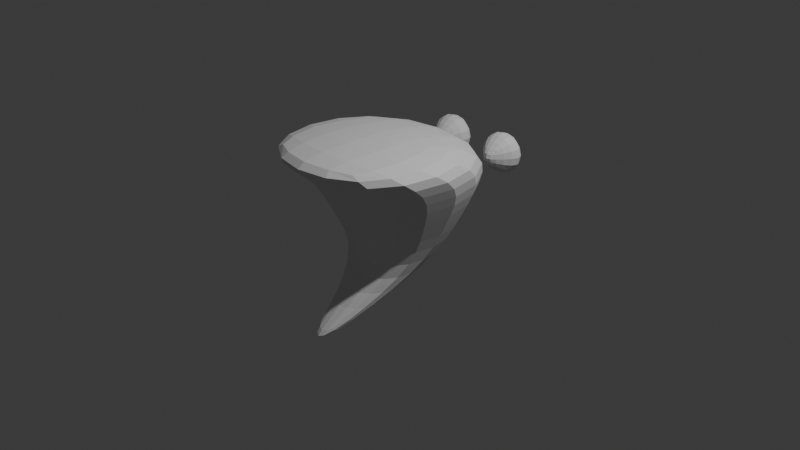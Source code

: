 # Source: E4_ghost_checker.blend  (saved by Blender 4.2.66; exported with 4.5.12 LTS)
import bpy
from mathutils import Matrix  # noqa: F401  (used for matrix-valued properties, if any)

bpy.ops.wm.read_factory_settings(use_empty=True)
scene = bpy.context.scene
scene.name = 'Scene'

# ---- collections
col_collection = bpy.data.collections.new('Collection'); scene.collection.children.link(col_collection)

# ---- world
world_world = bpy.data.worlds.new('World'); scene.world = world_world
world_world.use_nodes = True; world_world.node_tree.nodes.clear()
_N = world_world.node_tree.nodes; _L = world_world.node_tree.links
n0 = _N.new('ShaderNodeOutputWorld'); n0.name = 'World Output'; n0.location = (300, 300)
n1 = _N.new('ShaderNodeBackground'); n1.name = 'Background'; n1.location = (10, 300)
n1.inputs[0].default_value = (0.05088, 0.05088, 0.05088, 1.0)
_L.new(n1.outputs[0], n0.inputs[0])
n0.is_active_output = True
world_world.color = (0.05088, 0.05088, 0.05088)
world_world.sun_shadow_jitter_overblur = 0.0

# ---- cameras
cam_camera = bpy.data.cameras.new('Camera')
cam_camera.clip_end = 100.0
cam_camera.ortho_scale = 7.314

# ---- lights
light_light = bpy.data.lights.new('Light', 'POINT')
light_light.energy = 1000.0
light_light.shadow_soft_size = 0.1

# ---- meshes
me_cube_001 = bpy.data.meshes.new('Cube.001')
me_cube_001.from_pydata([(-0.09477, -0.8583, -0.4423), (-0.09477, -0.8583, -0.1441), (-1.0, 1.0, -1.586), (-1.0, 1.0, 1.0), (0.09477, -0.8583, -0.4423), (0.09477, -0.8583, -0.1441), (1.0, 1.0, -1.586), (1.0, 1.0, 1.0)], [], [(0, 1, 3, 2), (2, 3, 7, 6), (6, 7, 5, 4), (4, 5, 1, 0), (2, 6, 4, 0), (7, 3, 1, 5)])
_uv = me_cube_001.uv_layers.new(name='UVMap')
_uv.uv.foreach_set('vector', [0.375, 0.0, 0.625, 0.0, 0.625, 0.25, 0.375, 0.25, 0.375, 0.25, 0.625, 0.25, 0.625, 0.5, 0.375, 0.5, 0.375, 0.5, 0.625, 0.5, 0.625, 0.75, 0.375, 0.75, 0.375, 0.75, 0.625, 0.75, 0.625, 1.0, 0.375, 1.0, 0.125, 0.5, 0.375, 0.5, 0.375, 0.75, 0.125, 0.75, 0.625, 0.5, 0.875, 0.5, 0.875, 0.75, 0.625, 0.75])
me_cube_001.update()
me_cube_002 = bpy.data.meshes.new('Cube.002')
me_cube_002.from_pydata([(-0.08247, -1.268, -0.9842), (-1.0, -1.717, 1.047), (-0.08247, -1.079, -0.9842), (-1.0, 0.2833, 1.047), (0.08247, -1.268, -0.9842), (1.0, -1.717, 1.047), (0.08247, -1.079, -0.9842), (1.0, 0.2833, 1.047), (-1.0, -1.0, 0.6825), (-1.0, 1.0, 0.6825), (1.0, 1.0, 0.6825), (1.0, -1.0, 0.6825), (-0.7209, 0.7246, 0.1707), (0.7209, 0.7246, 0.1707), (0.7209, -0.7246, 0.1707), (-0.7209, -0.7246, 0.1707), (-0.4017, 0.4095, -0.4146), (0.4017, 0.4095, -0.4146), (0.4017, -0.4095, -0.4146), (-0.4017, -0.4095, -0.4146)], [], [(8, 1, 3, 9), (9, 3, 7, 10), (10, 7, 5, 11), (11, 5, 1, 8), (2, 6, 4, 0), (7, 3, 1, 5), (14, 11, 8, 15), (13, 10, 11, 14), (12, 9, 10, 13), (15, 8, 9, 12), (19, 15, 12, 16), (16, 12, 13, 17), (17, 13, 14, 18), (18, 14, 15, 19), (4, 18, 19, 0), (6, 17, 18, 4), (2, 16, 17, 6), (0, 19, 16, 2)])
_uv = me_cube_002.uv_layers.new(name='UVMap')
_uv.uv.foreach_set('vector', [0.5853, 0.0, 0.625, 0.0, 0.625, 0.25, 0.5853, 0.25, 0.5853, 0.25, 0.625, 0.25, 0.625, 0.5, 0.5853, 0.5, 0.5853, 0.5, 0.625, 0.5, 0.625, 0.75, 0.5853, 0.75, 0.5853, 0.75, 0.625, 0.75, 0.625, 1.0, 0.5853, 1.0, 0.125, 0.5, 0.375, 0.5, 0.375, 0.75, 0.125, 0.75, 0.625, 0.5, 0.875, 0.5, 0.875, 0.75, 0.625, 0.75, 0.5213, 0.75, 0.5853, 0.75, 0.5853, 1.0, 0.5213, 1.0, 0.5213, 0.5, 0.5853, 0.5, 0.5853, 0.75, 0.5213, 0.75, 0.5213, 0.25, 0.5853, 0.25, 0.5853, 0.5, 0.5213, 0.5, 0.5213, 0.0, 0.5853, 0.0, 0.5853, 0.25, 0.5213, 0.25, 0.4482, 0.0, 0.5213, 0.0, 0.5213, 0.25, 0.4482, 0.25, 0.4482, 0.25, 0.5213, 0.25, 0.5213, 0.5, 0.4482, 0.5, 0.4482, 0.5, 0.5213, 0.5, 0.5213, 0.75, 0.4482, 0.75, 0.4482, 0.75, 0.5213, 0.75, 0.5213, 1.0, 0.4482, 1.0, 0.375, 0.75, 0.4482, 0.75, 0.4482, 1.0, 0.375, 1.0, 0.375, 0.5, 0.4482, 0.5, 0.4482, 0.75, 0.375, 0.75, 0.375, 0.25, 0.4482, 0.25, 0.4482, 0.5, 0.375, 0.5, 0.375, 0.0, 0.4482, 0.0, 0.4482, 0.25, 0.375, 0.25])
me_cube_002.update()
arm_armature = bpy.data.armatures.new('Armature')  # bones are not reproduced

# ---- objects
ob_light = bpy.data.objects.new('Light', light_light)
ob_camera = bpy.data.objects.new('Camera', cam_camera)
ob_cube_001 = bpy.data.objects.new('Cube.001', me_cube_001)
ob_cube = bpy.data.objects.new('Cube', me_cube_002)
ob_armature = bpy.data.objects.new('Armature', arm_armature)

# ---- transforms, parenting, visibility, modifiers, constraints
ob_light.location = (4.076, 1.005, 5.904)
ob_light.rotation_euler = (0.6503, 0.05522, 1.866)
ob_light.lock_rotations_4d = False
ob_light.empty_display_type = 'ARROWS'
ob_light.color = (0.0, 0.0, 0.0, 0.0)
ob_light.lineart.crease_threshold = 0.0
ob_camera.location = (7.359, -6.926, 4.958)
ob_camera.rotation_euler = (1.109, 0.0, 0.8149)
ob_camera.lock_rotations_4d = False
ob_camera.empty_display_type = 'ARROWS'
ob_camera.color = (0.0, 0.0, 0.0, 0.0)
ob_camera.display_type = 'WIRE'
ob_camera.lineart.crease_threshold = 0.0
ob_cube_001.parent = ob_armature
ob_cube_001.matrix_parent_inverse = Matrix(((1.399, 1.59e-16, 2.711e-16, 6.752e-16), (1.59e-16, 0.6836, -1.221, -0.3514), (-2.711e-16, 1.221, 0.6836, 1.877), (-0.0, -0.0, -0.0, 1.0)))
ob_cube_001.location = (0.3555, 1.048, 0.6079)
ob_cube_001.scale = (0.4282, 0.2332, 0.3187)
_vg = ob_cube_001.vertex_groups.new(name='Bone')
_vg = ob_cube_001.vertex_groups.new(name='Bone.001')
_vg = ob_cube_001.vertex_groups.new(name='Bone.002')
_vg = ob_cube_001.vertex_groups.new(name='Bone.003')
_vg = ob_cube_001.vertex_groups.new(name='Bone.004')
_vg = ob_cube_001.vertex_groups.new(name='Bone.005')
for _i, _w in zip([0, 1, 2, 3, 4, 5, 6, 7], [0.982, 0.9802, 0.9835, 0.9826, 0.9827, 0.9822, 0.9839, 0.9837]): _vg.add([_i], _w, 'REPLACE')
_vg = ob_cube_001.vertex_groups.new(name='Bone.007')
_vg = ob_cube_001.vertex_groups.new(name='Bone.008.R')
_vg = ob_cube_001.vertex_groups.new(name='Bone.008.L')
_vg.add([0, 1, 2, 3, 4, 5, 6, 7], 1.0, 'REPLACE')
_m = ob_cube_001.modifiers.new('Subdivision', 'SUBSURF')
_m.levels = 2
_m = ob_cube_001.modifiers.new('Mirror', 'MIRROR')
_m.mirror_object = ob_cube
_m = ob_cube_001.modifiers.new('Armature', 'ARMATURE')
_m.object = ob_armature
ob_cube.parent = ob_armature
ob_cube.matrix_parent_inverse = Matrix(((1.399, 1.59e-16, 2.711e-16, 6.752e-16), (1.59e-16, 0.6836, -1.221, -0.3514), (-2.711e-16, 1.221, 0.6836, 1.877), (-0.0, -0.0, -0.0, 1.0)))
ob_cube.location = (0.0, 0.0, 0.0)
_vg = ob_cube.vertex_groups.new(name='Bone')
for _i, _w in zip([0, 2, 4, 6, 18, 19], [0.9966, 0.9536, 0.9975, 0.9519, 0.07222, 0.07279]): _vg.add([_i], _w, 'REPLACE')
_vg = ob_cube.vertex_groups.new(name='Bone.001')
for _i, _w in zip([2, 6, 8, 9, 10, 11, 12, 13, 14, 15, 16, 17, 18, 19], [0.03465, 0.04026, 0.02293, 0.02773, 0.02815, 0.02658, 0.1195, 0.1227, 0.1594, 0.1455, 0.9061, 0.9057, 0.8702, 0.8673]): _vg.add([_i], _w, 'REPLACE')
_vg = ob_cube.vertex_groups.new(name='Bone.002')
for _i, _w in zip([1, 3, 5, 8, 9, 10, 11, 12, 13, 14, 15, 18, 19], [0.05514, 0.01346, 0.05057, 0.1506, 0.01488, 0.003307, 0.1373, 0.04848, 0.05204, 0.561, 0.6022, 0.02171, 0.03951]): _vg.add([_i], _w, 'REPLACE')
_vg = ob_cube.vertex_groups.new(name='Bone.003')
for _i, _w in zip([1, 3, 5, 7, 8, 9, 10, 11, 12, 13, 15], [0.07372, 0.6186, 0.09396, 0.5306, 0.1095, 0.1695, 0.1978, 0.05365, 0.03333, 0.05065, 0.006302]): _vg.add([_i], _w, 'REPLACE')
_vg = ob_cube.vertex_groups.new(name='Bone.004')
for _i, _w in zip([1, 3, 5, 7, 8, 11, 14, 15], [0.845, 0.1471, 0.8637, 0.185, 0.6838, 0.7188, 0.1726, 0.141]): _vg.add([_i], _w, 'REPLACE')
_vg = ob_cube.vertex_groups.new(name='Bone.005')
for _i, _w in zip([3, 7, 9, 10, 11, 12, 13, 14, 15, 16, 17], [0.184, 0.2459, 0.7466, 0.7326, 0.05041, 0.7904, 0.783, 0.08234, 0.07595, 0.07448, 0.06564]): _vg.add([_i], _w, 'REPLACE')
_vg = ob_cube.vertex_groups.new(name='Bone.007')
for _i, _w in zip([3, 7, 9, 10, 11, 12, 13, 14, 15, 16, 17], [0.1867, 0.2464, 0.7448, 0.7253, 0.04921, 0.7793, 0.7739, 0.07915, 0.07197, 0.07341, 0.06479]): _vg.add([_i], _w, 'REPLACE')
_vg = ob_cube.vertex_groups.new(name='Bone.008.R')
_vg = ob_cube.vertex_groups.new(name='Bone.008.L')
_m = ob_cube.modifiers.new('Subdivision', 'SUBSURF')
_m.levels = 2
_m = ob_cube.modifiers.new('Armature', 'ARMATURE')
_m.object = ob_armature
ob_armature.location = (-1.941e-16, -1.047, -0.8742)
ob_armature.rotation_euler = (-1.06, -1.937e-16, 1.136e-16)
ob_armature.scale = (0.7146, 0.7146, 0.7146)
ob_armature.show_in_front = True

# ---- collection membership
col_collection.objects.link(ob_light)
col_collection.objects.link(ob_camera)
col_collection.objects.link(ob_cube_001)
col_collection.objects.link(ob_cube)
col_collection.objects.link(ob_armature)

# ---- scene / render settings (as saved in the file)
scene.camera = ob_camera
scene.frame_start = 1; scene.frame_end = 250; scene.frame_set(1)
scene.render.engine = 'BLENDER_EEVEE_NEXT'
bpy.context.view_layer.update()
